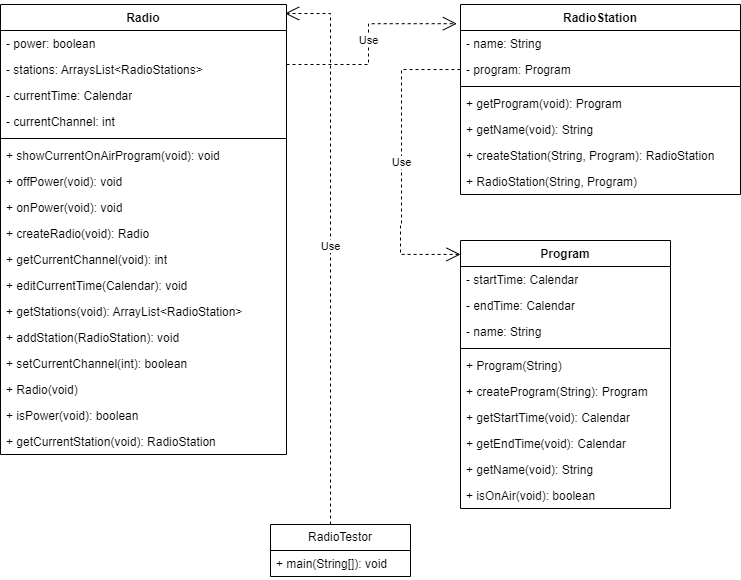

The diagram above was exported from draw.io. Its source (the exported page's mxGraphModel, read from the mxfile embedded in the PNG):
<mxGraphModel dx="850" dy="488" grid="1" gridSize="10" guides="1" tooltips="1" connect="1" arrows="1" fold="1" page="1" pageScale="1" pageWidth="827" pageHeight="1169" math="0" shadow="0">
  <root>
    <mxCell id="WIyWlLk6GJQsqaUBKTNV-0" />
    <mxCell id="WIyWlLk6GJQsqaUBKTNV-1" parent="WIyWlLk6GJQsqaUBKTNV-0" />
    <mxCell id="R21g30JGNmVTa6wykH7T-15" value="Radio" style="swimlane;fontStyle=1;align=center;verticalAlign=top;childLayout=stackLayout;horizontal=1;startSize=26;horizontalStack=0;resizeParent=1;resizeParentMax=0;resizeLast=0;collapsible=1;marginBottom=0;whiteSpace=wrap;html=1;" parent="WIyWlLk6GJQsqaUBKTNV-1" vertex="1">
      <mxGeometry x="30" y="20" width="286" height="450" as="geometry" />
    </mxCell>
    <mxCell id="R21g30JGNmVTa6wykH7T-16" value="- power: boolean" style="text;strokeColor=none;fillColor=none;align=left;verticalAlign=top;spacingLeft=4;spacingRight=4;overflow=hidden;rotatable=0;points=[[0,0.5],[1,0.5]];portConstraint=eastwest;whiteSpace=wrap;html=1;" parent="R21g30JGNmVTa6wykH7T-15" vertex="1">
      <mxGeometry y="26" width="286" height="26" as="geometry" />
    </mxCell>
    <mxCell id="R21g30JGNmVTa6wykH7T-19" value="- stations: ArraysList&amp;lt;RadioStations&amp;gt;" style="text;strokeColor=none;fillColor=none;align=left;verticalAlign=top;spacingLeft=4;spacingRight=4;overflow=hidden;rotatable=0;points=[[0,0.5],[1,0.5]];portConstraint=eastwest;whiteSpace=wrap;html=1;" parent="R21g30JGNmVTa6wykH7T-15" vertex="1">
      <mxGeometry y="52" width="286" height="26" as="geometry" />
    </mxCell>
    <mxCell id="R21g30JGNmVTa6wykH7T-22" value="- currentTime: Calendar" style="text;strokeColor=none;fillColor=none;align=left;verticalAlign=top;spacingLeft=4;spacingRight=4;overflow=hidden;rotatable=0;points=[[0,0.5],[1,0.5]];portConstraint=eastwest;whiteSpace=wrap;html=1;" parent="R21g30JGNmVTa6wykH7T-15" vertex="1">
      <mxGeometry y="78" width="286" height="26" as="geometry" />
    </mxCell>
    <mxCell id="R21g30JGNmVTa6wykH7T-23" value="- currentChannel: int" style="text;strokeColor=none;fillColor=none;align=left;verticalAlign=top;spacingLeft=4;spacingRight=4;overflow=hidden;rotatable=0;points=[[0,0.5],[1,0.5]];portConstraint=eastwest;whiteSpace=wrap;html=1;" parent="R21g30JGNmVTa6wykH7T-15" vertex="1">
      <mxGeometry y="104" width="286" height="26" as="geometry" />
    </mxCell>
    <mxCell id="R21g30JGNmVTa6wykH7T-17" value="" style="line;strokeWidth=1;fillColor=none;align=left;verticalAlign=middle;spacingTop=-1;spacingLeft=3;spacingRight=3;rotatable=0;labelPosition=right;points=[];portConstraint=eastwest;strokeColor=inherit;" parent="R21g30JGNmVTa6wykH7T-15" vertex="1">
      <mxGeometry y="130" width="286" height="8" as="geometry" />
    </mxCell>
    <mxCell id="R21g30JGNmVTa6wykH7T-18" value="+ showCurrentOnAirProgram(void): void" style="text;strokeColor=none;fillColor=none;align=left;verticalAlign=top;spacingLeft=4;spacingRight=4;overflow=hidden;rotatable=0;points=[[0,0.5],[1,0.5]];portConstraint=eastwest;whiteSpace=wrap;html=1;" parent="R21g30JGNmVTa6wykH7T-15" vertex="1">
      <mxGeometry y="138" width="286" height="26" as="geometry" />
    </mxCell>
    <mxCell id="R21g30JGNmVTa6wykH7T-20" value="+ offPower(void): void" style="text;strokeColor=none;fillColor=none;align=left;verticalAlign=top;spacingLeft=4;spacingRight=4;overflow=hidden;rotatable=0;points=[[0,0.5],[1,0.5]];portConstraint=eastwest;whiteSpace=wrap;html=1;" parent="R21g30JGNmVTa6wykH7T-15" vertex="1">
      <mxGeometry y="164" width="286" height="26" as="geometry" />
    </mxCell>
    <mxCell id="R21g30JGNmVTa6wykH7T-21" value="+ onPower(void): void" style="text;strokeColor=none;fillColor=none;align=left;verticalAlign=top;spacingLeft=4;spacingRight=4;overflow=hidden;rotatable=0;points=[[0,0.5],[1,0.5]];portConstraint=eastwest;whiteSpace=wrap;html=1;" parent="R21g30JGNmVTa6wykH7T-15" vertex="1">
      <mxGeometry y="190" width="286" height="26" as="geometry" />
    </mxCell>
    <mxCell id="R21g30JGNmVTa6wykH7T-24" value="+ createRadio(void): Radio" style="text;strokeColor=none;fillColor=none;align=left;verticalAlign=top;spacingLeft=4;spacingRight=4;overflow=hidden;rotatable=0;points=[[0,0.5],[1,0.5]];portConstraint=eastwest;whiteSpace=wrap;html=1;" parent="R21g30JGNmVTa6wykH7T-15" vertex="1">
      <mxGeometry y="216" width="286" height="26" as="geometry" />
    </mxCell>
    <mxCell id="R21g30JGNmVTa6wykH7T-25" value="+ getCurrentChannel(void): int" style="text;strokeColor=none;fillColor=none;align=left;verticalAlign=top;spacingLeft=4;spacingRight=4;overflow=hidden;rotatable=0;points=[[0,0.5],[1,0.5]];portConstraint=eastwest;whiteSpace=wrap;html=1;" parent="R21g30JGNmVTa6wykH7T-15" vertex="1">
      <mxGeometry y="242" width="286" height="26" as="geometry" />
    </mxCell>
    <mxCell id="R21g30JGNmVTa6wykH7T-26" value="+ editCurrentTime(Calendar): void" style="text;strokeColor=none;fillColor=none;align=left;verticalAlign=top;spacingLeft=4;spacingRight=4;overflow=hidden;rotatable=0;points=[[0,0.5],[1,0.5]];portConstraint=eastwest;whiteSpace=wrap;html=1;" parent="R21g30JGNmVTa6wykH7T-15" vertex="1">
      <mxGeometry y="268" width="286" height="26" as="geometry" />
    </mxCell>
    <mxCell id="R21g30JGNmVTa6wykH7T-27" value="+ getStations(void): ArrayList&amp;lt;RadioStation&amp;gt;" style="text;strokeColor=none;fillColor=none;align=left;verticalAlign=top;spacingLeft=4;spacingRight=4;overflow=hidden;rotatable=0;points=[[0,0.5],[1,0.5]];portConstraint=eastwest;whiteSpace=wrap;html=1;" parent="R21g30JGNmVTa6wykH7T-15" vertex="1">
      <mxGeometry y="294" width="286" height="26" as="geometry" />
    </mxCell>
    <mxCell id="R21g30JGNmVTa6wykH7T-28" value="+ addStation(RadioStation): void" style="text;strokeColor=none;fillColor=none;align=left;verticalAlign=top;spacingLeft=4;spacingRight=4;overflow=hidden;rotatable=0;points=[[0,0.5],[1,0.5]];portConstraint=eastwest;whiteSpace=wrap;html=1;" parent="R21g30JGNmVTa6wykH7T-15" vertex="1">
      <mxGeometry y="320" width="286" height="26" as="geometry" />
    </mxCell>
    <mxCell id="R21g30JGNmVTa6wykH7T-29" value="+ setCurrentChannel(int): boolean" style="text;strokeColor=none;fillColor=none;align=left;verticalAlign=top;spacingLeft=4;spacingRight=4;overflow=hidden;rotatable=0;points=[[0,0.5],[1,0.5]];portConstraint=eastwest;whiteSpace=wrap;html=1;" parent="R21g30JGNmVTa6wykH7T-15" vertex="1">
      <mxGeometry y="346" width="286" height="26" as="geometry" />
    </mxCell>
    <mxCell id="R21g30JGNmVTa6wykH7T-30" value="+ Radio(void)" style="text;strokeColor=none;fillColor=none;align=left;verticalAlign=top;spacingLeft=4;spacingRight=4;overflow=hidden;rotatable=0;points=[[0,0.5],[1,0.5]];portConstraint=eastwest;whiteSpace=wrap;html=1;" parent="R21g30JGNmVTa6wykH7T-15" vertex="1">
      <mxGeometry y="372" width="286" height="26" as="geometry" />
    </mxCell>
    <mxCell id="R21g30JGNmVTa6wykH7T-31" value="+ isPower(void): boolean" style="text;strokeColor=none;fillColor=none;align=left;verticalAlign=top;spacingLeft=4;spacingRight=4;overflow=hidden;rotatable=0;points=[[0,0.5],[1,0.5]];portConstraint=eastwest;whiteSpace=wrap;html=1;" parent="R21g30JGNmVTa6wykH7T-15" vertex="1">
      <mxGeometry y="398" width="286" height="26" as="geometry" />
    </mxCell>
    <mxCell id="R21g30JGNmVTa6wykH7T-32" value="+ getCurrentStation(void): RadioStation" style="text;strokeColor=none;fillColor=none;align=left;verticalAlign=top;spacingLeft=4;spacingRight=4;overflow=hidden;rotatable=0;points=[[0,0.5],[1,0.5]];portConstraint=eastwest;whiteSpace=wrap;html=1;" parent="R21g30JGNmVTa6wykH7T-15" vertex="1">
      <mxGeometry y="424" width="286" height="26" as="geometry" />
    </mxCell>
    <mxCell id="R21g30JGNmVTa6wykH7T-35" value="RadioStation" style="swimlane;fontStyle=1;align=center;verticalAlign=top;childLayout=stackLayout;horizontal=1;startSize=26;horizontalStack=0;resizeParent=1;resizeParentMax=0;resizeLast=0;collapsible=1;marginBottom=0;whiteSpace=wrap;html=1;" parent="WIyWlLk6GJQsqaUBKTNV-1" vertex="1">
      <mxGeometry x="490" y="20" width="280" height="190" as="geometry" />
    </mxCell>
    <mxCell id="R21g30JGNmVTa6wykH7T-36" value="- name: String" style="text;strokeColor=none;fillColor=none;align=left;verticalAlign=top;spacingLeft=4;spacingRight=4;overflow=hidden;rotatable=0;points=[[0,0.5],[1,0.5]];portConstraint=eastwest;whiteSpace=wrap;html=1;" parent="R21g30JGNmVTa6wykH7T-35" vertex="1">
      <mxGeometry y="26" width="280" height="26" as="geometry" />
    </mxCell>
    <mxCell id="R21g30JGNmVTa6wykH7T-39" value="- program: Program" style="text;strokeColor=none;fillColor=none;align=left;verticalAlign=top;spacingLeft=4;spacingRight=4;overflow=hidden;rotatable=0;points=[[0,0.5],[1,0.5]];portConstraint=eastwest;whiteSpace=wrap;html=1;" parent="R21g30JGNmVTa6wykH7T-35" vertex="1">
      <mxGeometry y="52" width="280" height="26" as="geometry" />
    </mxCell>
    <mxCell id="R21g30JGNmVTa6wykH7T-37" value="" style="line;strokeWidth=1;fillColor=none;align=left;verticalAlign=middle;spacingTop=-1;spacingLeft=3;spacingRight=3;rotatable=0;labelPosition=right;points=[];portConstraint=eastwest;strokeColor=inherit;" parent="R21g30JGNmVTa6wykH7T-35" vertex="1">
      <mxGeometry y="78" width="280" height="8" as="geometry" />
    </mxCell>
    <mxCell id="R21g30JGNmVTa6wykH7T-38" value="+ getProgram(void): Program" style="text;strokeColor=none;fillColor=none;align=left;verticalAlign=top;spacingLeft=4;spacingRight=4;overflow=hidden;rotatable=0;points=[[0,0.5],[1,0.5]];portConstraint=eastwest;whiteSpace=wrap;html=1;" parent="R21g30JGNmVTa6wykH7T-35" vertex="1">
      <mxGeometry y="86" width="280" height="26" as="geometry" />
    </mxCell>
    <mxCell id="R21g30JGNmVTa6wykH7T-40" value="+ getName(void): String" style="text;strokeColor=none;fillColor=none;align=left;verticalAlign=top;spacingLeft=4;spacingRight=4;overflow=hidden;rotatable=0;points=[[0,0.5],[1,0.5]];portConstraint=eastwest;whiteSpace=wrap;html=1;" parent="R21g30JGNmVTa6wykH7T-35" vertex="1">
      <mxGeometry y="112" width="280" height="26" as="geometry" />
    </mxCell>
    <mxCell id="R21g30JGNmVTa6wykH7T-41" value="+ createStation(String, Program): RadioStation" style="text;strokeColor=none;fillColor=none;align=left;verticalAlign=top;spacingLeft=4;spacingRight=4;overflow=hidden;rotatable=0;points=[[0,0.5],[1,0.5]];portConstraint=eastwest;whiteSpace=wrap;html=1;" parent="R21g30JGNmVTa6wykH7T-35" vertex="1">
      <mxGeometry y="138" width="280" height="26" as="geometry" />
    </mxCell>
    <mxCell id="R21g30JGNmVTa6wykH7T-42" value="+ RadioStation(String, Program)" style="text;strokeColor=none;fillColor=none;align=left;verticalAlign=top;spacingLeft=4;spacingRight=4;overflow=hidden;rotatable=0;points=[[0,0.5],[1,0.5]];portConstraint=eastwest;whiteSpace=wrap;html=1;" parent="R21g30JGNmVTa6wykH7T-35" vertex="1">
      <mxGeometry y="164" width="280" height="26" as="geometry" />
    </mxCell>
    <mxCell id="R21g30JGNmVTa6wykH7T-203" value="Use" style="endArrow=open;endSize=12;dashed=1;html=1;rounded=0;edgeStyle=orthogonalEdgeStyle;entryX=-0.013;entryY=0.101;entryDx=0;entryDy=0;entryPerimeter=0;" parent="WIyWlLk6GJQsqaUBKTNV-1" target="R21g30JGNmVTa6wykH7T-35" edge="1">
      <mxGeometry width="160" relative="1" as="geometry">
        <mxPoint x="316" y="80" as="sourcePoint" />
        <mxPoint x="480" y="40" as="targetPoint" />
        <Array as="points">
          <mxPoint x="316" y="80" />
          <mxPoint x="398" y="80" />
          <mxPoint x="398" y="39" />
        </Array>
      </mxGeometry>
    </mxCell>
    <mxCell id="R21g30JGNmVTa6wykH7T-204" value="Program" style="swimlane;fontStyle=1;align=center;verticalAlign=top;childLayout=stackLayout;horizontal=1;startSize=26;horizontalStack=0;resizeParent=1;resizeParentMax=0;resizeLast=0;collapsible=1;marginBottom=0;whiteSpace=wrap;html=1;" parent="WIyWlLk6GJQsqaUBKTNV-1" vertex="1">
      <mxGeometry x="490" y="256" width="210" height="268" as="geometry" />
    </mxCell>
    <mxCell id="R21g30JGNmVTa6wykH7T-205" value="- startTime: Calendar" style="text;strokeColor=none;fillColor=none;align=left;verticalAlign=top;spacingLeft=4;spacingRight=4;overflow=hidden;rotatable=0;points=[[0,0.5],[1,0.5]];portConstraint=eastwest;whiteSpace=wrap;html=1;" parent="R21g30JGNmVTa6wykH7T-204" vertex="1">
      <mxGeometry y="26" width="210" height="26" as="geometry" />
    </mxCell>
    <mxCell id="R21g30JGNmVTa6wykH7T-208" value="- endTime: Calendar" style="text;strokeColor=none;fillColor=none;align=left;verticalAlign=top;spacingLeft=4;spacingRight=4;overflow=hidden;rotatable=0;points=[[0,0.5],[1,0.5]];portConstraint=eastwest;whiteSpace=wrap;html=1;" parent="R21g30JGNmVTa6wykH7T-204" vertex="1">
      <mxGeometry y="52" width="210" height="26" as="geometry" />
    </mxCell>
    <mxCell id="R21g30JGNmVTa6wykH7T-209" value="- name: String" style="text;strokeColor=none;fillColor=none;align=left;verticalAlign=top;spacingLeft=4;spacingRight=4;overflow=hidden;rotatable=0;points=[[0,0.5],[1,0.5]];portConstraint=eastwest;whiteSpace=wrap;html=1;" parent="R21g30JGNmVTa6wykH7T-204" vertex="1">
      <mxGeometry y="78" width="210" height="26" as="geometry" />
    </mxCell>
    <mxCell id="R21g30JGNmVTa6wykH7T-206" value="" style="line;strokeWidth=1;fillColor=none;align=left;verticalAlign=middle;spacingTop=-1;spacingLeft=3;spacingRight=3;rotatable=0;labelPosition=right;points=[];portConstraint=eastwest;strokeColor=inherit;" parent="R21g30JGNmVTa6wykH7T-204" vertex="1">
      <mxGeometry y="104" width="210" height="8" as="geometry" />
    </mxCell>
    <mxCell id="R21g30JGNmVTa6wykH7T-207" value="+ Program(String)" style="text;strokeColor=none;fillColor=none;align=left;verticalAlign=top;spacingLeft=4;spacingRight=4;overflow=hidden;rotatable=0;points=[[0,0.5],[1,0.5]];portConstraint=eastwest;whiteSpace=wrap;html=1;" parent="R21g30JGNmVTa6wykH7T-204" vertex="1">
      <mxGeometry y="112" width="210" height="26" as="geometry" />
    </mxCell>
    <mxCell id="R21g30JGNmVTa6wykH7T-210" value="+ createProgram(String): Program" style="text;strokeColor=none;fillColor=none;align=left;verticalAlign=top;spacingLeft=4;spacingRight=4;overflow=hidden;rotatable=0;points=[[0,0.5],[1,0.5]];portConstraint=eastwest;whiteSpace=wrap;html=1;" parent="R21g30JGNmVTa6wykH7T-204" vertex="1">
      <mxGeometry y="138" width="210" height="26" as="geometry" />
    </mxCell>
    <mxCell id="R21g30JGNmVTa6wykH7T-211" value="+ getStartTime(void): Calendar" style="text;strokeColor=none;fillColor=none;align=left;verticalAlign=top;spacingLeft=4;spacingRight=4;overflow=hidden;rotatable=0;points=[[0,0.5],[1,0.5]];portConstraint=eastwest;whiteSpace=wrap;html=1;" parent="R21g30JGNmVTa6wykH7T-204" vertex="1">
      <mxGeometry y="164" width="210" height="26" as="geometry" />
    </mxCell>
    <mxCell id="R21g30JGNmVTa6wykH7T-212" value="+ getEndTime(void): Calendar" style="text;strokeColor=none;fillColor=none;align=left;verticalAlign=top;spacingLeft=4;spacingRight=4;overflow=hidden;rotatable=0;points=[[0,0.5],[1,0.5]];portConstraint=eastwest;whiteSpace=wrap;html=1;" parent="R21g30JGNmVTa6wykH7T-204" vertex="1">
      <mxGeometry y="190" width="210" height="26" as="geometry" />
    </mxCell>
    <mxCell id="R21g30JGNmVTa6wykH7T-213" value="+ getName(void): String" style="text;strokeColor=none;fillColor=none;align=left;verticalAlign=top;spacingLeft=4;spacingRight=4;overflow=hidden;rotatable=0;points=[[0,0.5],[1,0.5]];portConstraint=eastwest;whiteSpace=wrap;html=1;" parent="R21g30JGNmVTa6wykH7T-204" vertex="1">
      <mxGeometry y="216" width="210" height="26" as="geometry" />
    </mxCell>
    <mxCell id="R21g30JGNmVTa6wykH7T-214" value="+ isOnAir(void): boolean" style="text;strokeColor=none;fillColor=none;align=left;verticalAlign=top;spacingLeft=4;spacingRight=4;overflow=hidden;rotatable=0;points=[[0,0.5],[1,0.5]];portConstraint=eastwest;whiteSpace=wrap;html=1;" parent="R21g30JGNmVTa6wykH7T-204" vertex="1">
      <mxGeometry y="242" width="210" height="26" as="geometry" />
    </mxCell>
    <mxCell id="R21g30JGNmVTa6wykH7T-221" value="Use" style="endArrow=open;endSize=12;dashed=1;html=1;rounded=0;edgeStyle=orthogonalEdgeStyle;exitX=0;exitY=0.5;exitDx=0;exitDy=0;entryX=0;entryY=0.052;entryDx=0;entryDy=0;entryPerimeter=0;" parent="WIyWlLk6GJQsqaUBKTNV-1" source="R21g30JGNmVTa6wykH7T-39" target="R21g30JGNmVTa6wykH7T-204" edge="1">
      <mxGeometry width="160" relative="1" as="geometry">
        <mxPoint x="370" y="110" as="sourcePoint" />
        <mxPoint x="450" y="280" as="targetPoint" />
        <Array as="points">
          <mxPoint x="431" y="85" />
          <mxPoint x="431" y="240" />
          <mxPoint x="430" y="240" />
          <mxPoint x="430" y="270" />
        </Array>
      </mxGeometry>
    </mxCell>
    <mxCell id="R21g30JGNmVTa6wykH7T-227" value="Use" style="endArrow=open;endSize=12;dashed=1;html=1;rounded=0;entryX=0.995;entryY=0.02;entryDx=0;entryDy=0;entryPerimeter=0;edgeStyle=orthogonalEdgeStyle;exitX=0.75;exitY=0;exitDx=0;exitDy=0;" parent="WIyWlLk6GJQsqaUBKTNV-1" target="R21g30JGNmVTa6wykH7T-15" edge="1">
      <mxGeometry width="160" relative="1" as="geometry">
        <mxPoint x="360" y="540" as="sourcePoint" />
        <mxPoint x="560" y="170" as="targetPoint" />
        <Array as="points">
          <mxPoint x="360" y="29" />
        </Array>
      </mxGeometry>
    </mxCell>
    <mxCell id="OvK2asCgu1ku02nmFTtM-0" value="RadioTestor" style="swimlane;fontStyle=0;childLayout=stackLayout;horizontal=1;startSize=26;fillColor=none;horizontalStack=0;resizeParent=1;resizeParentMax=0;resizeLast=0;collapsible=1;marginBottom=0;whiteSpace=wrap;html=1;" vertex="1" parent="WIyWlLk6GJQsqaUBKTNV-1">
      <mxGeometry x="300" y="540" width="140" height="52" as="geometry" />
    </mxCell>
    <mxCell id="OvK2asCgu1ku02nmFTtM-3" value="+ main(String[]): void" style="text;strokeColor=none;fillColor=none;align=left;verticalAlign=top;spacingLeft=4;spacingRight=4;overflow=hidden;rotatable=0;points=[[0,0.5],[1,0.5]];portConstraint=eastwest;whiteSpace=wrap;html=1;" vertex="1" parent="OvK2asCgu1ku02nmFTtM-0">
      <mxGeometry y="26" width="140" height="26" as="geometry" />
    </mxCell>
  </root>
</mxGraphModel>